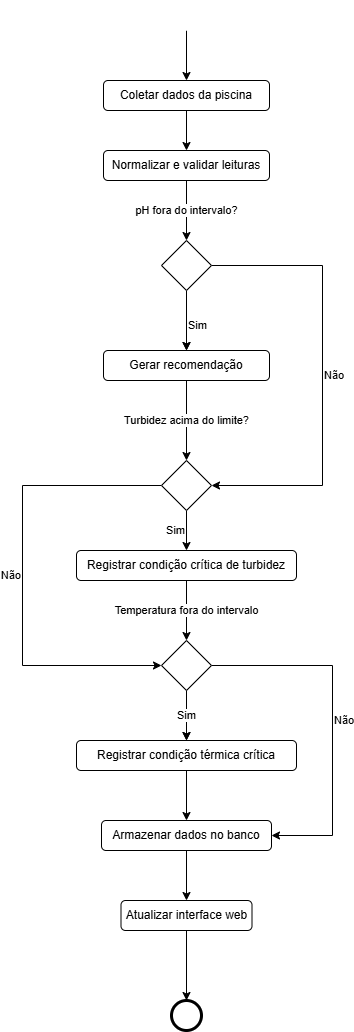

The diagram above was exported from draw.io. Its source (the exported page's mxGraphModel, read from the mxfile embedded in the PNG):
<mxGraphModel dx="1381" dy="1959" grid="1" gridSize="10" guides="1" tooltips="1" connect="1" arrows="1" fold="1" page="1" pageScale="1" pageWidth="827" pageHeight="1169" math="0" shadow="0">
  <root>
    <mxCell id="0" />
    <mxCell id="1" parent="0" />
    <mxCell id="GRcQnb1gtPOg1uWUfTFZ-5" edge="1" parent="1" source="GRcQnb1gtPOg1uWUfTFZ-1" style="edgeStyle=orthogonalEdgeStyle;rounded=0;orthogonalLoop=1;jettySize=auto;html=1;entryX=0.5;entryY=0;entryDx=0;entryDy=0;" target="GRcQnb1gtPOg1uWUfTFZ-4">
      <mxGeometry relative="1" as="geometry" />
    </mxCell>
    <mxCell id="GRcQnb1gtPOg1uWUfTFZ-1" parent="1" style="ellipse;whiteSpace=wrap;html=1;fillStyle=solid;strokeWidth=0;strokeColor=none;" value="" vertex="1">
      <mxGeometry height="30" width="30" x="399" y="-10" as="geometry" />
    </mxCell>
    <mxCell id="GRcQnb1gtPOg1uWUfTFZ-7" edge="1" parent="1" source="GRcQnb1gtPOg1uWUfTFZ-4" style="edgeStyle=orthogonalEdgeStyle;rounded=0;orthogonalLoop=1;jettySize=auto;html=1;" target="GRcQnb1gtPOg1uWUfTFZ-6">
      <mxGeometry relative="1" as="geometry" />
    </mxCell>
    <mxCell id="GRcQnb1gtPOg1uWUfTFZ-4" parent="1" style="rounded=1;whiteSpace=wrap;html=1;" value="Coletar dados da piscina" vertex="1">
      <mxGeometry height="30" width="166" x="331" y="70" as="geometry" />
    </mxCell>
    <mxCell id="GRcQnb1gtPOg1uWUfTFZ-19" edge="1" parent="1" source="GRcQnb1gtPOg1uWUfTFZ-6" style="edgeStyle=orthogonalEdgeStyle;rounded=0;orthogonalLoop=1;jettySize=auto;html=1;entryX=0.5;entryY=0;entryDx=0;entryDy=0;" target="9pwv_2bGrQQ1zaPsBUaC-1" value="pH fora do intervalo?">
      <mxGeometry relative="1" as="geometry">
        <mxPoint x="414" y="260" as="targetPoint" />
      </mxGeometry>
    </mxCell>
    <mxCell id="GRcQnb1gtPOg1uWUfTFZ-6" parent="1" style="rounded=1;whiteSpace=wrap;html=1;" value="Normalizar e validar leituras" vertex="1">
      <mxGeometry height="30" width="166" x="331" y="140" as="geometry" />
    </mxCell>
    <mxCell id="GRcQnb1gtPOg1uWUfTFZ-47" edge="1" parent="1" source="GRcQnb1gtPOg1uWUfTFZ-10" style="edgeStyle=orthogonalEdgeStyle;rounded=0;orthogonalLoop=1;jettySize=auto;html=1;entryX=0.5;entryY=0;entryDx=0;entryDy=0;" target="9pwv_2bGrQQ1zaPsBUaC-3" value="Turbidez acima do limite?">
      <mxGeometry relative="1" as="geometry">
        <mxPoint x="414" y="410" as="targetPoint" />
      </mxGeometry>
    </mxCell>
    <mxCell id="GRcQnb1gtPOg1uWUfTFZ-10" parent="1" style="rounded=1;whiteSpace=wrap;html=1;" value="Gerar recomendação" vertex="1">
      <mxGeometry height="30" width="166" x="331" y="340" as="geometry" />
    </mxCell>
    <mxCell id="GRcQnb1gtPOg1uWUfTFZ-20" edge="1" parent="1" style="edgeStyle=orthogonalEdgeStyle;rounded=0;orthogonalLoop=1;jettySize=auto;html=1;entryX=0.5;entryY=0;entryDx=0;entryDy=0;labelPosition=right;verticalLabelPosition=middle;align=left;verticalAlign=middle;" target="GRcQnb1gtPOg1uWUfTFZ-10" value="Sim">
      <mxGeometry relative="1" as="geometry">
        <mxPoint x="414" y="290" as="sourcePoint" />
      </mxGeometry>
    </mxCell>
    <mxCell id="GRcQnb1gtPOg1uWUfTFZ-46" edge="1" parent="1" source="9pwv_2bGrQQ1zaPsBUaC-1" style="edgeStyle=orthogonalEdgeStyle;rounded=0;orthogonalLoop=1;jettySize=auto;html=1;entryX=1;entryY=0.5;entryDx=0;entryDy=0;labelPosition=right;verticalLabelPosition=middle;align=left;verticalAlign=middle;exitX=1;exitY=0.5;exitDx=0;exitDy=0;" target="9pwv_2bGrQQ1zaPsBUaC-3" value="Não">
      <mxGeometry relative="1" as="geometry">
        <Array as="points">
          <mxPoint x="550" y="255" />
          <mxPoint x="550" y="475" />
        </Array>
        <mxPoint x="489" y="275" as="sourcePoint" />
        <mxPoint x="504" y="445" as="targetPoint" />
      </mxGeometry>
    </mxCell>
    <mxCell id="GRcQnb1gtPOg1uWUfTFZ-49" edge="1" parent="1" source="9pwv_2bGrQQ1zaPsBUaC-3" style="edgeStyle=orthogonalEdgeStyle;rounded=0;orthogonalLoop=1;jettySize=auto;html=1;entryX=0.5;entryY=0;entryDx=0;entryDy=0;labelPosition=left;verticalLabelPosition=middle;align=right;verticalAlign=middle;" target="GRcQnb1gtPOg1uWUfTFZ-27" value="Sim">
      <mxGeometry relative="1" as="geometry">
        <mxPoint x="414" y="460" as="sourcePoint" />
      </mxGeometry>
    </mxCell>
    <mxCell id="GRcQnb1gtPOg1uWUfTFZ-50" edge="1" parent="1" source="9pwv_2bGrQQ1zaPsBUaC-3" style="edgeStyle=orthogonalEdgeStyle;rounded=0;orthogonalLoop=1;jettySize=auto;html=1;entryX=0;entryY=0.5;entryDx=0;entryDy=0;labelPosition=left;verticalLabelPosition=middle;align=right;verticalAlign=middle;exitX=0;exitY=0.5;exitDx=0;exitDy=0;" target="9pwv_2bGrQQ1zaPsBUaC-5" value="Não">
      <mxGeometry relative="1" as="geometry">
        <Array as="points">
          <mxPoint x="250" y="475" />
          <mxPoint x="250" y="655" />
        </Array>
        <mxPoint x="324" y="445" as="sourcePoint" />
        <mxPoint x="319" y="625" as="targetPoint" />
      </mxGeometry>
    </mxCell>
    <mxCell id="GRcQnb1gtPOg1uWUfTFZ-52" edge="1" parent="1" source="GRcQnb1gtPOg1uWUfTFZ-27" style="edgeStyle=orthogonalEdgeStyle;rounded=0;orthogonalLoop=1;jettySize=auto;html=1;entryX=0.5;entryY=0;entryDx=0;entryDy=0;" target="9pwv_2bGrQQ1zaPsBUaC-5" value="Temperatura fora do intervalo">
      <mxGeometry relative="1" as="geometry">
        <mxPoint x="414" y="590" as="targetPoint" />
      </mxGeometry>
    </mxCell>
    <mxCell id="GRcQnb1gtPOg1uWUfTFZ-27" parent="1" style="rounded=1;whiteSpace=wrap;html=1;" value="Registrar condição crítica de turbidez" vertex="1">
      <mxGeometry height="30" width="220" x="304" y="540" as="geometry" />
    </mxCell>
    <mxCell id="GRcQnb1gtPOg1uWUfTFZ-53" edge="1" parent="1" source="9pwv_2bGrQQ1zaPsBUaC-5" style="edgeStyle=orthogonalEdgeStyle;rounded=0;orthogonalLoop=1;jettySize=auto;html=1;entryX=1;entryY=0.5;entryDx=0;entryDy=0;labelPosition=right;verticalLabelPosition=middle;align=left;verticalAlign=middle;exitX=1;exitY=0.5;exitDx=0;exitDy=0;" target="GRcQnb1gtPOg1uWUfTFZ-39" value="Não">
      <mxGeometry relative="1" as="geometry">
        <Array as="points">
          <mxPoint x="560" y="655" />
          <mxPoint x="560" y="825" />
        </Array>
        <mxPoint x="509" y="625" as="sourcePoint" />
      </mxGeometry>
    </mxCell>
    <mxCell id="GRcQnb1gtPOg1uWUfTFZ-54" edge="1" parent="1" source="9pwv_2bGrQQ1zaPsBUaC-5" style="edgeStyle=orthogonalEdgeStyle;rounded=0;orthogonalLoop=1;jettySize=auto;html=1;entryX=0.5;entryY=0;entryDx=0;entryDy=0;" target="GRcQnb1gtPOg1uWUfTFZ-34">
      <mxGeometry relative="1" as="geometry">
        <mxPoint x="414" y="640" as="sourcePoint" />
      </mxGeometry>
    </mxCell>
    <mxCell id="GRcQnb1gtPOg1uWUfTFZ-55" edge="1" parent="1" source="GRcQnb1gtPOg1uWUfTFZ-34" style="edgeStyle=orthogonalEdgeStyle;rounded=0;orthogonalLoop=1;jettySize=auto;html=1;" target="GRcQnb1gtPOg1uWUfTFZ-39">
      <mxGeometry relative="1" as="geometry" />
    </mxCell>
    <mxCell id="GRcQnb1gtPOg1uWUfTFZ-34" parent="1" style="rounded=1;whiteSpace=wrap;html=1;" value="Registrar condição térmica crítica" vertex="1">
      <mxGeometry height="30" width="220" x="304" y="730" as="geometry" />
    </mxCell>
    <mxCell id="GRcQnb1gtPOg1uWUfTFZ-43" edge="1" parent="1" source="GRcQnb1gtPOg1uWUfTFZ-39" style="edgeStyle=orthogonalEdgeStyle;rounded=0;orthogonalLoop=1;jettySize=auto;html=1;entryX=0.5;entryY=0;entryDx=0;entryDy=0;" target="GRcQnb1gtPOg1uWUfTFZ-40">
      <mxGeometry relative="1" as="geometry" />
    </mxCell>
    <mxCell id="GRcQnb1gtPOg1uWUfTFZ-39" parent="1" style="rounded=1;whiteSpace=wrap;html=1;" value="Armazenar dados no banco" vertex="1">
      <mxGeometry height="30" width="170" x="329" y="810" as="geometry" />
    </mxCell>
    <mxCell id="GRcQnb1gtPOg1uWUfTFZ-44" edge="1" parent="1" source="GRcQnb1gtPOg1uWUfTFZ-40" style="edgeStyle=orthogonalEdgeStyle;rounded=0;orthogonalLoop=1;jettySize=auto;html=1;entryX=0.5;entryY=0;entryDx=0;entryDy=0;" target="GRcQnb1gtPOg1uWUfTFZ-41">
      <mxGeometry relative="1" as="geometry" />
    </mxCell>
    <mxCell id="GRcQnb1gtPOg1uWUfTFZ-40" parent="1" style="rounded=1;whiteSpace=wrap;html=1;" value="Atualizar interface web" vertex="1">
      <mxGeometry height="30" width="131" x="348.5" y="890" as="geometry" />
    </mxCell>
    <mxCell id="GRcQnb1gtPOg1uWUfTFZ-41" parent="1" style="ellipse;whiteSpace=wrap;html=1;fillStyle=solid;strokeWidth=3;" value="" vertex="1">
      <mxGeometry height="30" width="30" x="399" y="990" as="geometry" />
    </mxCell>
    <mxCell id="9pwv_2bGrQQ1zaPsBUaC-2" edge="1" parent="1" source="9pwv_2bGrQQ1zaPsBUaC-1" style="edgeStyle=orthogonalEdgeStyle;rounded=0;orthogonalLoop=1;jettySize=auto;html=1;" target="GRcQnb1gtPOg1uWUfTFZ-10" value="">
      <mxGeometry relative="1" as="geometry" />
    </mxCell>
    <mxCell id="9pwv_2bGrQQ1zaPsBUaC-1" parent="1" style="rhombus;whiteSpace=wrap;html=1;" value="" vertex="1">
      <mxGeometry height="50" width="50" x="389" y="230" as="geometry" />
    </mxCell>
    <mxCell id="9pwv_2bGrQQ1zaPsBUaC-6" edge="1" parent="1" source="9pwv_2bGrQQ1zaPsBUaC-5" style="edgeStyle=orthogonalEdgeStyle;rounded=0;orthogonalLoop=1;jettySize=auto;html=1;exitX=0.5;exitY=1;exitDx=0;exitDy=0;" target="GRcQnb1gtPOg1uWUfTFZ-34" value="Sim">
      <mxGeometry relative="1" as="geometry" />
    </mxCell>
    <mxCell id="9pwv_2bGrQQ1zaPsBUaC-8" edge="1" parent="1" style="edgeStyle=orthogonalEdgeStyle;rounded=0;orthogonalLoop=1;jettySize=auto;html=1;entryX=0.5;entryY=0;entryDx=0;entryDy=0;" target="9pwv_2bGrQQ1zaPsBUaC-5" value="">
      <mxGeometry relative="1" as="geometry">
        <mxPoint x="414" y="640" as="sourcePoint" />
        <mxPoint x="414" y="720" as="targetPoint" />
      </mxGeometry>
    </mxCell>
    <mxCell id="9pwv_2bGrQQ1zaPsBUaC-5" parent="1" style="rhombus;whiteSpace=wrap;html=1;" value="" vertex="1">
      <mxGeometry height="50" width="50" x="389" y="630" as="geometry" />
    </mxCell>
    <mxCell id="9pwv_2bGrQQ1zaPsBUaC-9" edge="1" parent="1" style="edgeStyle=orthogonalEdgeStyle;rounded=0;orthogonalLoop=1;jettySize=auto;html=1;entryX=0.5;entryY=0;entryDx=0;entryDy=0;labelPosition=left;verticalLabelPosition=middle;align=right;verticalAlign=middle;" target="9pwv_2bGrQQ1zaPsBUaC-3" value="">
      <mxGeometry relative="1" as="geometry">
        <mxPoint x="414" y="460" as="sourcePoint" />
        <mxPoint x="414" y="530" as="targetPoint" />
      </mxGeometry>
    </mxCell>
    <mxCell id="9pwv_2bGrQQ1zaPsBUaC-3" parent="1" style="rhombus;whiteSpace=wrap;html=1;" value="" vertex="1">
      <mxGeometry height="50" width="50" x="389" y="450" as="geometry" />
    </mxCell>
  </root>
</mxGraphModel>